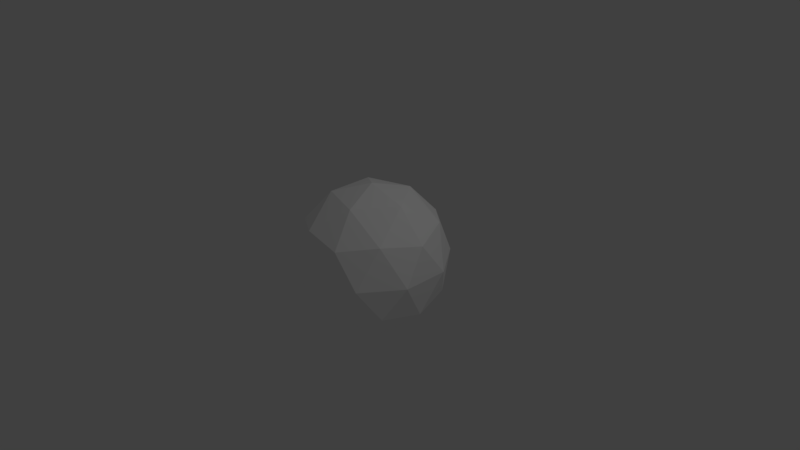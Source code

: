 # Source: PelletOptimized.blend  (saved by Blender 2.77.0; exported with 4.5.12 LTS)
import bpy
from mathutils import Matrix  # noqa: F401  (used for matrix-valued properties, if any)

bpy.ops.wm.read_factory_settings(use_empty=True)
scene = bpy.context.scene
scene.name = 'Scene'

# ---- collections
col_collection_1 = bpy.data.collections.new('Collection 1'); scene.collection.children.link(col_collection_1)

# ---- materials (node trees are filled in below, after node groups)
mat_icowhitematerial = bpy.data.materials.new('IcoWhiteMaterial')
mat_icowhitematerial.alpha_threshold = 0.0
mat_icowhitematerial.use_transparent_shadow = False
mat_icowhitematerial.diffuse_color = (1.0, 1.0, 1.0, 1.0)
mat_icowhitematerial.roughness = 0.5

# ---- material node trees

# ---- world
world_world = bpy.data.worlds.new('World'); scene.world = world_world
world_world.color = (0.05088, 0.05088, 0.05088)
world_world.use_sun_shadow = False
world_world.sun_shadow_jitter_overblur = 0.0
world_world.cycles.sampling_method = 'MANUAL'

# ---- cameras
cam_camera = bpy.data.cameras.new('Camera')
cam_camera.clip_end = 100.0
cam_camera.lens = 35.0
cam_camera.sensor_width = 32.0
cam_camera.sensor_height = 18.0
cam_camera.ortho_scale = 7.314
cam_camera.dof.focus_distance = 0.0
cam_camera.dof.aperture_fstop = 128.0

# ---- lights
light_lamp = bpy.data.lights.new('Lamp', 'POINT')
light_lamp.transmission_factor = 0.0
light_lamp.cutoff_distance = 30.0
light_lamp.energy = 100.0
light_lamp.shadow_buffer_clip_start = 1.001
light_lamp.shadow_soft_size = 0.1
light_lamp.shadow_maximum_resolution = 0.006
light_lamp.use_absolute_resolution = True

# ---- meshes
me_icosphere = bpy.data.meshes.new('Icosphere')
me_icosphere.from_pydata([(0.0, 0.0, -1.0), (0.7236, -0.5257, -0.4472), (-0.2764, -0.8506, -0.4472), (-0.8944, 0.0, -0.4472), (-0.2764, 0.8506, -0.4472), (0.7236, 0.5257, -0.4472), (0.2764, -0.8506, 0.4472), (-0.7236, -0.5257, 0.4472), (-0.7236, 0.5257, 0.4472), (0.2764, 0.8506, 0.4472), (0.8944, 0.0, 0.4472), (0.0, 0.0, 1.0), (-0.1625, -0.5, -0.8507), (0.4253, -0.309, -0.8507), (0.2629, -0.809, -0.5257), (0.8506, 0.0, -0.5257), (0.4253, 0.309, -0.8507), (-0.5257, 0.0, -0.8507), (-0.6882, -0.5, -0.5257), (-0.1625, 0.5, -0.8507), (-0.6882, 0.5, -0.5257), (0.2629, 0.809, -0.5257), (0.9511, -0.309, 0.0), (0.9511, 0.309, 0.0), (0.0, -1.0, 0.0), (0.5878, -0.809, 0.0), (-0.9511, -0.309, 0.0), (-0.5878, -0.809, 0.0), (-0.5878, 0.809, 0.0), (-0.9511, 0.309, 0.0), (0.5878, 0.809, 0.0), (0.0, 1.0, 0.0), (0.6882, -0.5, 0.5257), (-0.2629, -0.809, 0.5257), (-0.8506, 0.0, 0.5257), (-0.2629, 0.809, 0.5257), (0.6882, 0.5, 0.5257), (0.1625, -0.5, 0.8507), (0.5257, 0.0, 0.8507), (-0.4253, -0.309, 0.8507), (-0.4253, 0.309, 0.8507), (0.1625, 0.5, 0.8507)], [], [(0, 13, 12), (1, 13, 15), (0, 12, 17), (0, 17, 19), (0, 19, 16), (1, 15, 22), (2, 14, 24), (3, 18, 26), (4, 20, 28), (5, 21, 30), (1, 22, 25), (2, 24, 27), (3, 26, 29), (4, 28, 31), (5, 30, 23), (6, 32, 37), (7, 33, 39), (8, 34, 40), (9, 35, 41), (10, 36, 38), (38, 41, 11), (38, 36, 41), (36, 9, 41), (41, 40, 11), (41, 35, 40), (35, 8, 40), (40, 39, 11), (40, 34, 39), (34, 7, 39), (39, 37, 11), (39, 33, 37), (33, 6, 37), (37, 38, 11), (37, 32, 38), (32, 10, 38), (23, 36, 10), (23, 30, 36), (30, 9, 36), (31, 35, 9), (31, 28, 35), (28, 8, 35), (29, 34, 8), (29, 26, 34), (26, 7, 34), (27, 33, 7), (27, 24, 33), (24, 6, 33), (25, 32, 6), (25, 22, 32), (22, 10, 32), (30, 31, 9), (30, 21, 31), (21, 4, 31), (28, 29, 8), (28, 20, 29), (20, 3, 29), (26, 27, 7), (26, 18, 27), (18, 2, 27), (24, 25, 6), (24, 14, 25), (14, 1, 25), (22, 23, 10), (22, 15, 23), (15, 5, 23), (16, 21, 5), (16, 19, 21), (19, 4, 21), (19, 20, 4), (19, 17, 20), (17, 3, 20), (17, 18, 3), (17, 12, 18), (12, 2, 18), (15, 16, 5), (15, 13, 16), (13, 0, 16), (12, 14, 2), (12, 13, 14), (13, 1, 14)])
me_icosphere.materials.append(mat_icowhitematerial)
me_icosphere.use_remesh_preserve_volume = False
me_icosphere.use_remesh_preserve_attributes = False
me_icosphere.use_mirror_vertex_groups = False
me_icosphere.update()

# ---- objects
ob_icosphere = bpy.data.objects.new('Icosphere', me_icosphere)
ob_lamp = bpy.data.objects.new('Lamp', light_lamp)
ob_camera = bpy.data.objects.new('Camera', cam_camera)

# ---- transforms, parenting, visibility, modifiers, constraints
ob_icosphere.location = (0.0, 0.0, 0.0)
ob_icosphere.lineart.crease_threshold = 0.0
ob_lamp.location = (4.076, 1.005, 5.904)
ob_lamp.rotation_euler = (0.6503, 0.05522, 1.866)
ob_lamp.lock_rotations_4d = False
ob_lamp.empty_display_type = 'ARROWS'
ob_lamp.color = (0.0, 0.0, 0.0, 0.0)
ob_lamp.lineart.crease_threshold = 0.0
ob_camera.location = (7.481, -6.508, 5.344)
ob_camera.rotation_euler = (1.109, 0.01082, 0.8149)
ob_camera.lock_rotations_4d = False
ob_camera.empty_display_type = 'ARROWS'
ob_camera.color = (0.0, 0.0, 0.0, 0.0)
ob_camera.display_type = 'WIRE'
ob_camera.lineart.crease_threshold = 0.0

# ---- collection membership
col_collection_1.objects.link(ob_icosphere)
col_collection_1.objects.link(ob_lamp)
col_collection_1.objects.link(ob_camera)

# ---- scene / render settings (as saved in the file)
scene.camera = ob_camera
scene.frame_start = 1; scene.frame_end = 250; scene.frame_set(1)
scene.render.engine = 'BLENDER_EEVEE_NEXT'
scene.render.resolution_percentage = 50
scene.render.dither_intensity = 0.0
scene.cycles.use_denoising = False
scene.cycles.samples = 128
scene.cycles.sampling_pattern = 'TABULATED_SOBOL'
scene.cycles.light_sampling_threshold = 0.0
scene.cycles.use_adaptive_sampling = False
scene.cycles.use_light_tree = False
scene.cycles.blur_glossy = 0.0
scene.cycles.sample_clamp_indirect = 0.0
scene.view_settings.view_transform = 'Standard'
bpy.context.view_layer.update()
